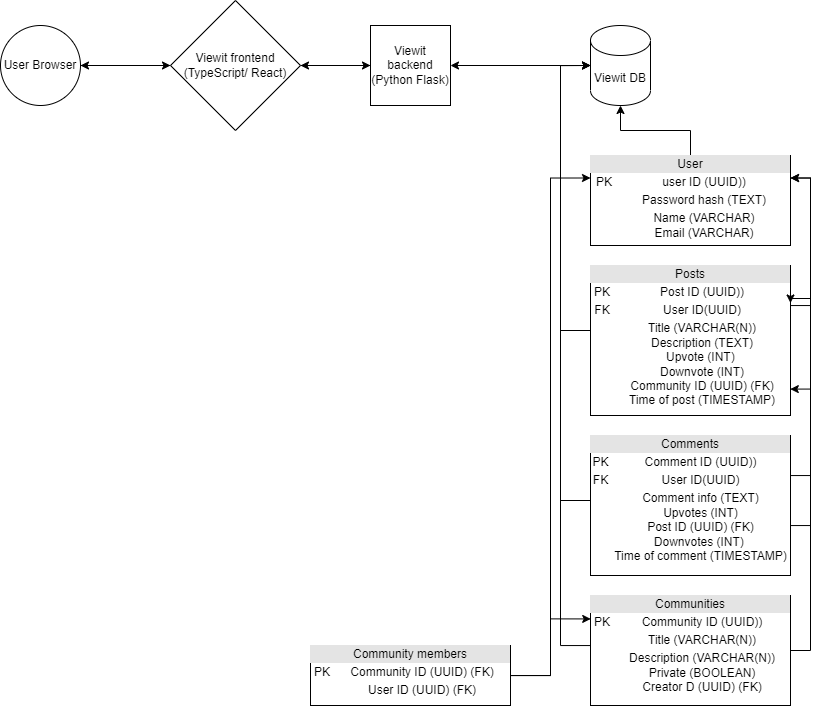

The diagram above was exported from draw.io. Its source (the exported page's mxGraphModel, read from the mxfile embedded in the PNG):
<mxGraphModel dx="743" dy="716" grid="1" gridSize="10" guides="1" tooltips="1" connect="1" arrows="1" fold="1" page="1" pageScale="1" pageWidth="900" pageHeight="1600" math="0" shadow="0">
  <root>
    <mxCell id="0" />
    <mxCell id="1" parent="0" />
    <mxCell id="23DcShXdSTDxE3sT95l4-2" style="edgeStyle=orthogonalEdgeStyle;rounded=0;orthogonalLoop=1;jettySize=auto;html=1;entryX=1;entryY=0.5;entryDx=0;entryDy=0;" edge="1" parent="1" source="F1F4tLK2kQynjmiAsVz--1" target="F1F4tLK2kQynjmiAsVz--19">
      <mxGeometry relative="1" as="geometry" />
    </mxCell>
    <mxCell id="F1F4tLK2kQynjmiAsVz--1" value="Viewit DB&lt;br&gt;" style="shape=cylinder3;whiteSpace=wrap;html=1;boundedLbl=1;backgroundOutline=1;size=15;" parent="1" vertex="1">
      <mxGeometry x="635" y="65" width="60" height="80" as="geometry" />
    </mxCell>
    <mxCell id="F1F4tLK2kQynjmiAsVz--4" style="edgeStyle=orthogonalEdgeStyle;rounded=0;orthogonalLoop=1;jettySize=auto;html=1;" parent="1" source="F1F4tLK2kQynjmiAsVz--2" target="F1F4tLK2kQynjmiAsVz--1" edge="1">
      <mxGeometry relative="1" as="geometry" />
    </mxCell>
    <mxCell id="F1F4tLK2kQynjmiAsVz--2" value="&lt;div style=&quot;text-align: center ; box-sizing: border-box ; width: 100% ; background: rgb(228 , 228 , 228) ; padding: 2px&quot;&gt;User&lt;/div&gt;&lt;table style=&quot;text-align: center ; width: 100% ; font-size: 1em&quot; cellpadding=&quot;2&quot; cellspacing=&quot;0&quot;&gt;&lt;tbody&gt;&lt;tr&gt;&lt;td&gt;PK&lt;/td&gt;&lt;td&gt;user ID (UUID))&lt;/td&gt;&lt;/tr&gt;&lt;tr&gt;&lt;td&gt;&lt;br&gt;&lt;/td&gt;&lt;td&gt;Password hash (TEXT)&lt;/td&gt;&lt;/tr&gt;&lt;tr&gt;&lt;td&gt;&lt;/td&gt;&lt;td&gt;Name (VARCHAR)&lt;br&gt;Email (VARCHAR)&lt;br&gt;&lt;/td&gt;&lt;/tr&gt;&lt;/tbody&gt;&lt;/table&gt;" style="verticalAlign=top;align=left;overflow=fill;html=1;" parent="1" vertex="1">
      <mxGeometry x="635" y="195" width="200" height="90" as="geometry" />
    </mxCell>
    <mxCell id="F1F4tLK2kQynjmiAsVz--6" style="edgeStyle=orthogonalEdgeStyle;rounded=0;orthogonalLoop=1;jettySize=auto;html=1;entryX=1;entryY=0.25;entryDx=0;entryDy=0;" parent="1" source="F1F4tLK2kQynjmiAsVz--5" target="F1F4tLK2kQynjmiAsVz--2" edge="1">
      <mxGeometry relative="1" as="geometry">
        <Array as="points">
          <mxPoint x="855" y="345" />
          <mxPoint x="855" y="218" />
        </Array>
      </mxGeometry>
    </mxCell>
    <mxCell id="F1F4tLK2kQynjmiAsVz--7" style="edgeStyle=orthogonalEdgeStyle;rounded=0;orthogonalLoop=1;jettySize=auto;html=1;entryX=0;entryY=0.5;entryDx=0;entryDy=0;entryPerimeter=0;" parent="1" source="F1F4tLK2kQynjmiAsVz--5" target="F1F4tLK2kQynjmiAsVz--1" edge="1">
      <mxGeometry relative="1" as="geometry">
        <Array as="points">
          <mxPoint x="605" y="370" />
          <mxPoint x="605" y="105" />
        </Array>
      </mxGeometry>
    </mxCell>
    <mxCell id="F1F4tLK2kQynjmiAsVz--5" value="&lt;div style=&quot;text-align: center ; box-sizing: border-box ; width: 100% ; background: rgb(228 , 228 , 228) ; padding: 2px&quot;&gt;Posts&lt;/div&gt;&lt;table style=&quot;text-align: center ; width: 100% ; font-size: 1em&quot; cellpadding=&quot;2&quot; cellspacing=&quot;0&quot;&gt;&lt;tbody&gt;&lt;tr&gt;&lt;td&gt;PK&lt;/td&gt;&lt;td&gt;Post ID (UUID))&lt;/td&gt;&lt;/tr&gt;&lt;tr&gt;&lt;td&gt;FK&lt;/td&gt;&lt;td&gt;User ID(UUID)&lt;/td&gt;&lt;/tr&gt;&lt;tr&gt;&lt;td&gt;&lt;/td&gt;&lt;td&gt;Title (VARCHAR(N))&lt;br&gt;Description (TEXT)&lt;br&gt;Upvote (INT)&amp;nbsp;&lt;br&gt;Downvote (INT)&lt;br&gt;Community ID (UUID) (FK)&lt;br&gt;Time of post (TIMESTAMP)&lt;/td&gt;&lt;/tr&gt;&lt;/tbody&gt;&lt;/table&gt;" style="verticalAlign=top;align=left;overflow=fill;html=1;" parent="1" vertex="1">
      <mxGeometry x="635" y="305" width="200" height="150" as="geometry" />
    </mxCell>
    <mxCell id="F1F4tLK2kQynjmiAsVz--9" style="edgeStyle=orthogonalEdgeStyle;rounded=0;orthogonalLoop=1;jettySize=auto;html=1;entryX=1;entryY=0.25;entryDx=0;entryDy=0;" parent="1" source="F1F4tLK2kQynjmiAsVz--8" target="F1F4tLK2kQynjmiAsVz--5" edge="1">
      <mxGeometry relative="1" as="geometry">
        <Array as="points">
          <mxPoint x="855" y="565" />
          <mxPoint x="855" y="338" />
        </Array>
      </mxGeometry>
    </mxCell>
    <mxCell id="F1F4tLK2kQynjmiAsVz--10" style="edgeStyle=orthogonalEdgeStyle;rounded=0;orthogonalLoop=1;jettySize=auto;html=1;entryX=1;entryY=0.25;entryDx=0;entryDy=0;" parent="1" source="F1F4tLK2kQynjmiAsVz--8" target="F1F4tLK2kQynjmiAsVz--2" edge="1">
      <mxGeometry relative="1" as="geometry">
        <mxPoint x="855" y="215" as="targetPoint" />
        <Array as="points">
          <mxPoint x="855" y="515" />
          <mxPoint x="855" y="218" />
        </Array>
      </mxGeometry>
    </mxCell>
    <mxCell id="F1F4tLK2kQynjmiAsVz--12" style="edgeStyle=orthogonalEdgeStyle;rounded=0;orthogonalLoop=1;jettySize=auto;html=1;entryX=0;entryY=0.5;entryDx=0;entryDy=0;entryPerimeter=0;" parent="1" source="F1F4tLK2kQynjmiAsVz--8" target="F1F4tLK2kQynjmiAsVz--1" edge="1">
      <mxGeometry relative="1" as="geometry">
        <mxPoint x="605" y="95" as="targetPoint" />
        <Array as="points">
          <mxPoint x="605" y="540" />
          <mxPoint x="605" y="105" />
        </Array>
      </mxGeometry>
    </mxCell>
    <mxCell id="F1F4tLK2kQynjmiAsVz--8" value="&lt;div style=&quot;text-align: center ; box-sizing: border-box ; width: 100% ; background: rgb(228 , 228 , 228) ; padding: 2px&quot;&gt;Comments&lt;/div&gt;&lt;table style=&quot;text-align: center ; width: 100% ; font-size: 1em&quot; cellpadding=&quot;2&quot; cellspacing=&quot;0&quot;&gt;&lt;tbody&gt;&lt;tr&gt;&lt;td&gt;PK&lt;/td&gt;&lt;td&gt;Comment ID (UUID))&lt;/td&gt;&lt;/tr&gt;&lt;tr&gt;&lt;td&gt;FK&lt;/td&gt;&lt;td&gt;User ID(UUID)&lt;/td&gt;&lt;/tr&gt;&lt;tr&gt;&lt;td&gt;&lt;br&gt;&lt;/td&gt;&lt;td&gt;Comment info (TEXT)&lt;br&gt;Upvotes (INT)&lt;br&gt;Post ID (UUID) (FK)&lt;br&gt;Downvotes (INT)&amp;nbsp;&lt;br&gt;Time of comment (TIMESTAMP)&lt;br&gt;&lt;br&gt;&lt;/td&gt;&lt;/tr&gt;&lt;/tbody&gt;&lt;/table&gt;" style="verticalAlign=top;align=left;overflow=fill;html=1;" parent="1" vertex="1">
      <mxGeometry x="635" y="475" width="200" height="140" as="geometry" />
    </mxCell>
    <mxCell id="F1F4tLK2kQynjmiAsVz--14" style="edgeStyle=orthogonalEdgeStyle;rounded=0;orthogonalLoop=1;jettySize=auto;html=1;entryX=0;entryY=0.5;entryDx=0;entryDy=0;entryPerimeter=0;" parent="1" source="F1F4tLK2kQynjmiAsVz--13" target="F1F4tLK2kQynjmiAsVz--1" edge="1">
      <mxGeometry relative="1" as="geometry">
        <mxPoint x="605" y="95" as="targetPoint" />
        <Array as="points">
          <mxPoint x="605" y="685" />
          <mxPoint x="605" y="105" />
        </Array>
      </mxGeometry>
    </mxCell>
    <mxCell id="F1F4tLK2kQynjmiAsVz--18" style="edgeStyle=orthogonalEdgeStyle;rounded=0;orthogonalLoop=1;jettySize=auto;html=1;entryX=0.999;entryY=0.824;entryDx=0;entryDy=0;entryPerimeter=0;" parent="1" source="F1F4tLK2kQynjmiAsVz--13" target="F1F4tLK2kQynjmiAsVz--5" edge="1">
      <mxGeometry relative="1" as="geometry">
        <Array as="points">
          <mxPoint x="855" y="690" />
          <mxPoint x="855" y="429" />
        </Array>
      </mxGeometry>
    </mxCell>
    <mxCell id="F1F4tLK2kQynjmiAsVz--13" value="&lt;div style=&quot;text-align: center ; box-sizing: border-box ; width: 100% ; background: rgb(228 , 228 , 228) ; padding: 2px&quot;&gt;Communities&lt;/div&gt;&lt;table style=&quot;text-align: center ; width: 100% ; font-size: 1em&quot; cellpadding=&quot;2&quot; cellspacing=&quot;0&quot;&gt;&lt;tbody&gt;&lt;tr&gt;&lt;td&gt;PK&lt;/td&gt;&lt;td&gt;Community ID (UUID))&lt;/td&gt;&lt;/tr&gt;&lt;tr&gt;&lt;td&gt;&lt;br&gt;&lt;/td&gt;&lt;td&gt;Title (VARCHAR(N))&lt;/td&gt;&lt;/tr&gt;&lt;tr&gt;&lt;td&gt;&lt;br&gt;&lt;/td&gt;&lt;td&gt;Description (VARCHAR(N))&lt;br&gt;Private (BOOLEAN)&lt;br&gt;Creator D (UUID) (FK)&lt;br&gt;&lt;br&gt;&lt;/td&gt;&lt;/tr&gt;&lt;/tbody&gt;&lt;/table&gt;" style="verticalAlign=top;align=left;overflow=fill;html=1;" parent="1" vertex="1">
      <mxGeometry x="635" y="635" width="200" height="110" as="geometry" />
    </mxCell>
    <mxCell id="F1F4tLK2kQynjmiAsVz--16" style="edgeStyle=orthogonalEdgeStyle;rounded=0;orthogonalLoop=1;jettySize=auto;html=1;entryX=0.001;entryY=0.213;entryDx=0;entryDy=0;entryPerimeter=0;" parent="1" source="F1F4tLK2kQynjmiAsVz--15" target="F1F4tLK2kQynjmiAsVz--13" edge="1">
      <mxGeometry relative="1" as="geometry" />
    </mxCell>
    <mxCell id="F1F4tLK2kQynjmiAsVz--17" style="edgeStyle=orthogonalEdgeStyle;rounded=0;orthogonalLoop=1;jettySize=auto;html=1;entryX=0;entryY=0.25;entryDx=0;entryDy=0;" parent="1" source="F1F4tLK2kQynjmiAsVz--15" target="F1F4tLK2kQynjmiAsVz--2" edge="1">
      <mxGeometry relative="1" as="geometry" />
    </mxCell>
    <mxCell id="F1F4tLK2kQynjmiAsVz--15" value="&lt;div style=&quot;text-align: center ; box-sizing: border-box ; width: 100% ; background: rgb(228 , 228 , 228) ; padding: 2px&quot;&gt;Community members&lt;/div&gt;&lt;table style=&quot;text-align: center ; width: 100% ; font-size: 1em&quot; cellpadding=&quot;2&quot; cellspacing=&quot;0&quot;&gt;&lt;tbody&gt;&lt;tr&gt;&lt;td&gt;PK&lt;/td&gt;&lt;td&gt;Community ID (UUID) (FK)&lt;/td&gt;&lt;/tr&gt;&lt;tr&gt;&lt;td&gt;&lt;br&gt;&lt;/td&gt;&lt;td&gt;User ID (UUID) (FK)&lt;/td&gt;&lt;/tr&gt;&lt;tr&gt;&lt;td&gt;&lt;br&gt;&lt;/td&gt;&lt;td&gt;&lt;br&gt;&lt;/td&gt;&lt;/tr&gt;&lt;/tbody&gt;&lt;/table&gt;" style="verticalAlign=top;align=left;overflow=fill;html=1;" parent="1" vertex="1">
      <mxGeometry x="355" y="685" width="200" height="60" as="geometry" />
    </mxCell>
    <mxCell id="23DcShXdSTDxE3sT95l4-4" style="edgeStyle=orthogonalEdgeStyle;rounded=0;orthogonalLoop=1;jettySize=auto;html=1;" edge="1" parent="1" source="F1F4tLK2kQynjmiAsVz--19" target="23DcShXdSTDxE3sT95l4-3">
      <mxGeometry relative="1" as="geometry" />
    </mxCell>
    <mxCell id="F1F4tLK2kQynjmiAsVz--19" value="Viewit backend (Python Flask)" style="whiteSpace=wrap;html=1;aspect=fixed;" parent="1" vertex="1">
      <mxGeometry x="415" y="65" width="80" height="80" as="geometry" />
    </mxCell>
    <mxCell id="23DcShXdSTDxE3sT95l4-5" style="edgeStyle=orthogonalEdgeStyle;rounded=0;orthogonalLoop=1;jettySize=auto;html=1;entryX=0;entryY=0.5;entryDx=0;entryDy=0;" edge="1" parent="1" source="23DcShXdSTDxE3sT95l4-3" target="F1F4tLK2kQynjmiAsVz--19">
      <mxGeometry relative="1" as="geometry" />
    </mxCell>
    <mxCell id="23DcShXdSTDxE3sT95l4-8" style="edgeStyle=orthogonalEdgeStyle;rounded=0;orthogonalLoop=1;jettySize=auto;html=1;entryX=1;entryY=0.5;entryDx=0;entryDy=0;" edge="1" parent="1" source="23DcShXdSTDxE3sT95l4-3" target="23DcShXdSTDxE3sT95l4-6">
      <mxGeometry relative="1" as="geometry" />
    </mxCell>
    <mxCell id="23DcShXdSTDxE3sT95l4-3" value="Viewit frontend (TypeScript/ React)&lt;br&gt;" style="rhombus;whiteSpace=wrap;html=1;" vertex="1" parent="1">
      <mxGeometry x="215" y="40" width="130" height="130" as="geometry" />
    </mxCell>
    <mxCell id="23DcShXdSTDxE3sT95l4-7" style="edgeStyle=orthogonalEdgeStyle;rounded=0;orthogonalLoop=1;jettySize=auto;html=1;entryX=0;entryY=0.5;entryDx=0;entryDy=0;" edge="1" parent="1" source="23DcShXdSTDxE3sT95l4-6" target="23DcShXdSTDxE3sT95l4-3">
      <mxGeometry relative="1" as="geometry" />
    </mxCell>
    <mxCell id="23DcShXdSTDxE3sT95l4-6" value="User Browser" style="ellipse;whiteSpace=wrap;html=1;aspect=fixed;" vertex="1" parent="1">
      <mxGeometry x="45" y="65" width="80" height="80" as="geometry" />
    </mxCell>
  </root>
</mxGraphModel>